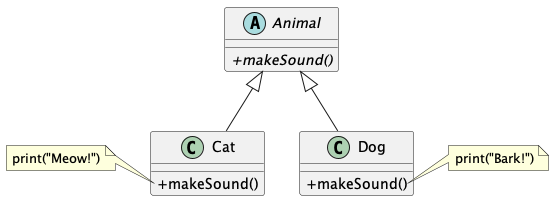

The diagram above was rendered by PlantUML. Its source (embedded in the PNG):
@startuml Polymorphism
skinparam ClassAttributeIconSize 0
abstract class Animal {
  {abstract} + makeSound()
}

class Cat extends Animal  {
  + makeSound()
}

class Dog extends Animal  {
  + makeSound()
}

note left of Cat::makeSound
  print("Meow!")
end note

note right of Dog::makeSound
  print("Bark!")
end note
@enduml